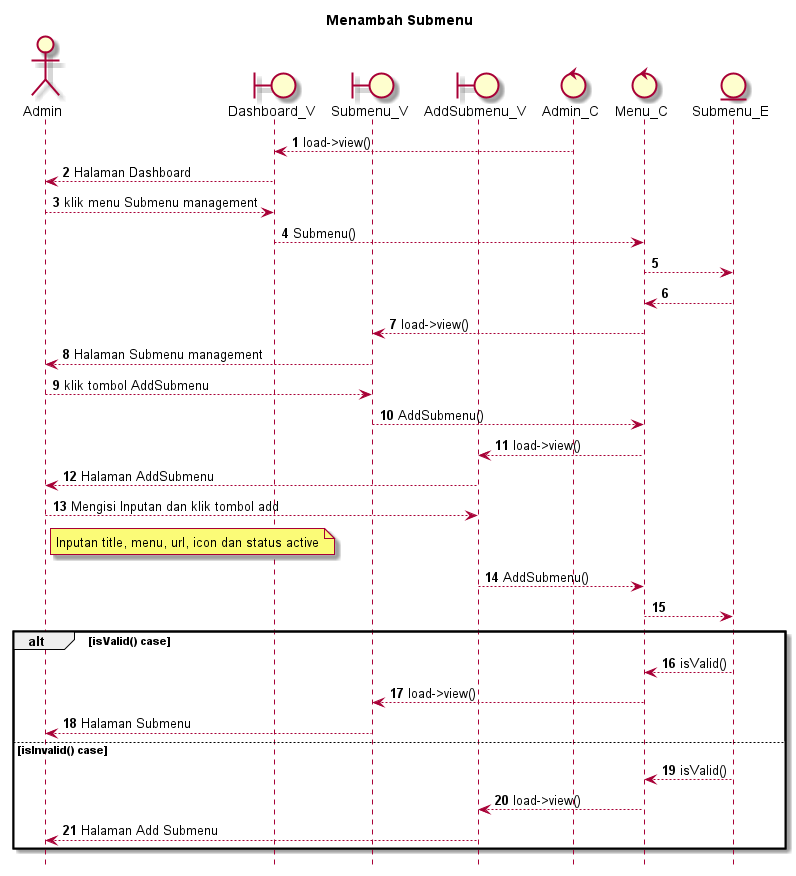

The diagram above was rendered by PlantUML. Its source (embedded in the PNG):
@startuml

autonumber
hide footbox
title Menambah Submenu

Actor Admin
boundary Dashboard_V
boundary Submenu_V
boundary AddSubmenu_V
control Admin_C
control Menu_C
Entity Submenu_E

Admin_C --> Dashboard_V: load->view()
Dashboard_V --> Admin: Halaman Dashboard
Admin --> Dashboard_V: klik menu Submenu management
Dashboard_V --> Menu_C: Submenu()
Menu_C --> Submenu_E:
    
    Submenu_E --> Menu_C:
    Menu_C --> Submenu_V: load->view()
    Submenu_V --> Admin: Halaman Submenu management

Admin --> Submenu_V: klik tombol AddSubmenu
Submenu_V --> Menu_C: AddSubmenu()
Menu_C --> AddSubmenu_V: load->view()
AddSubmenu_V --> Admin: Halaman AddSubmenu

Admin --> AddSubmenu_V: Mengisi Inputan dan klik tombol add
    note right of Admin
        Inputan title, menu, url, icon dan status active
            end note
AddSubmenu_V --> Menu_C: AddSubmenu()
Menu_C --> Submenu_E:

alt isValid() case
    
    Submenu_E --> Menu_C: isValid()
    Menu_C --> Submenu_V: load->view()
    Submenu_V --> Admin: Halaman Submenu

else isInvalid() case
    
    Submenu_E --> Menu_C: isValid()
    Menu_C --> AddSubmenu_V: load->view()
    AddSubmenu_V --> Admin: Halaman Add Submenu

end
@enduml